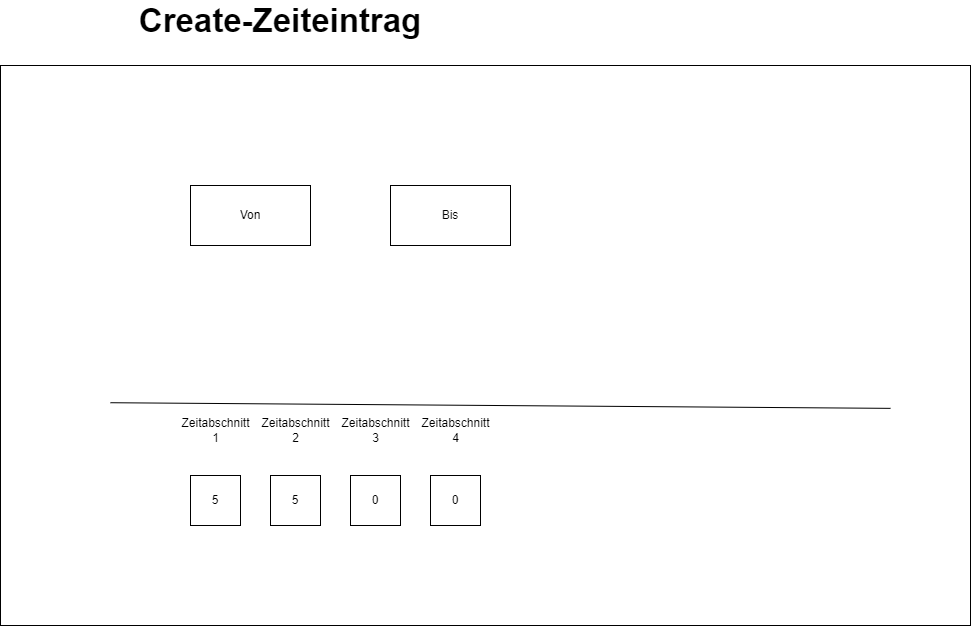

The diagram above was exported from draw.io. Its source (the exported page's mxGraphModel, read from the mxfile embedded in the PNG):
<mxGraphModel dx="2074" dy="1204" grid="1" gridSize="10" guides="1" tooltips="1" connect="1" arrows="1" fold="1" page="1" pageScale="1" pageWidth="1169" pageHeight="827" math="0" shadow="0">
  <root>
    <mxCell id="0" />
    <mxCell id="1" parent="0" />
    <mxCell id="WSX3MTOOd-65TCMGQgRZ-23" value="" style="rounded=0;whiteSpace=wrap;html=1;" parent="1" vertex="1">
      <mxGeometry x="90" y="100" width="970" height="560" as="geometry" />
    </mxCell>
    <mxCell id="WSX3MTOOd-65TCMGQgRZ-2" value="Von" style="rounded=0;whiteSpace=wrap;html=1;" parent="1" vertex="1">
      <mxGeometry x="280" y="220" width="120" height="60" as="geometry" />
    </mxCell>
    <mxCell id="WSX3MTOOd-65TCMGQgRZ-3" value="Bis" style="rounded=0;whiteSpace=wrap;html=1;" parent="1" vertex="1">
      <mxGeometry x="480" y="220" width="120" height="60" as="geometry" />
    </mxCell>
    <mxCell id="WSX3MTOOd-65TCMGQgRZ-6" value="" style="endArrow=none;html=1;rounded=0;entryX=0;entryY=0.626;entryDx=0;entryDy=0;entryPerimeter=0;exitX=1;exitY=0.638;exitDx=0;exitDy=0;exitPerimeter=0;" parent="1" edge="1">
      <mxGeometry width="50" height="50" relative="1" as="geometry">
        <mxPoint x="980" y="442.8600000000001" as="sourcePoint" />
        <mxPoint x="200" y="437.22" as="targetPoint" />
      </mxGeometry>
    </mxCell>
    <mxCell id="WSX3MTOOd-65TCMGQgRZ-8" value="5" style="whiteSpace=wrap;html=1;aspect=fixed;" parent="1" vertex="1">
      <mxGeometry x="280" y="510" width="50" height="50" as="geometry" />
    </mxCell>
    <mxCell id="WSX3MTOOd-65TCMGQgRZ-9" value="5" style="whiteSpace=wrap;html=1;aspect=fixed;" parent="1" vertex="1">
      <mxGeometry x="360" y="510" width="50" height="50" as="geometry" />
    </mxCell>
    <mxCell id="WSX3MTOOd-65TCMGQgRZ-10" value="0" style="whiteSpace=wrap;html=1;aspect=fixed;" parent="1" vertex="1">
      <mxGeometry x="440" y="510" width="50" height="50" as="geometry" />
    </mxCell>
    <mxCell id="WSX3MTOOd-65TCMGQgRZ-11" value="0" style="whiteSpace=wrap;html=1;aspect=fixed;" parent="1" vertex="1">
      <mxGeometry x="520" y="510" width="50" height="50" as="geometry" />
    </mxCell>
    <mxCell id="WSX3MTOOd-65TCMGQgRZ-18" value="Zeitabschnitt 1" style="text;html=1;strokeColor=none;fillColor=none;align=center;verticalAlign=middle;whiteSpace=wrap;rounded=0;" parent="1" vertex="1">
      <mxGeometry x="268.75" y="450" width="72.5" height="30" as="geometry" />
    </mxCell>
    <mxCell id="WSX3MTOOd-65TCMGQgRZ-20" value="Zeitabschnitt 2" style="text;html=1;strokeColor=none;fillColor=none;align=center;verticalAlign=middle;whiteSpace=wrap;rounded=0;" parent="1" vertex="1">
      <mxGeometry x="348.75" y="450" width="72.5" height="30" as="geometry" />
    </mxCell>
    <mxCell id="WSX3MTOOd-65TCMGQgRZ-21" value="Zeitabschnitt 3" style="text;html=1;strokeColor=none;fillColor=none;align=center;verticalAlign=middle;whiteSpace=wrap;rounded=0;" parent="1" vertex="1">
      <mxGeometry x="428.75" y="450" width="72.5" height="30" as="geometry" />
    </mxCell>
    <mxCell id="WSX3MTOOd-65TCMGQgRZ-22" value="Zeitabschnitt 4" style="text;html=1;strokeColor=none;fillColor=none;align=center;verticalAlign=middle;whiteSpace=wrap;rounded=0;" parent="1" vertex="1">
      <mxGeometry x="508.75" y="450" width="72.5" height="30" as="geometry" />
    </mxCell>
    <mxCell id="WSX3MTOOd-65TCMGQgRZ-26" value="Create-Zeiteintrag" style="text;html=1;strokeColor=none;fillColor=none;align=center;verticalAlign=middle;whiteSpace=wrap;rounded=0;fontStyle=1;fontSize=33;" parent="1" vertex="1">
      <mxGeometry x="160" y="40" width="420" height="30" as="geometry" />
    </mxCell>
  </root>
</mxGraphModel>